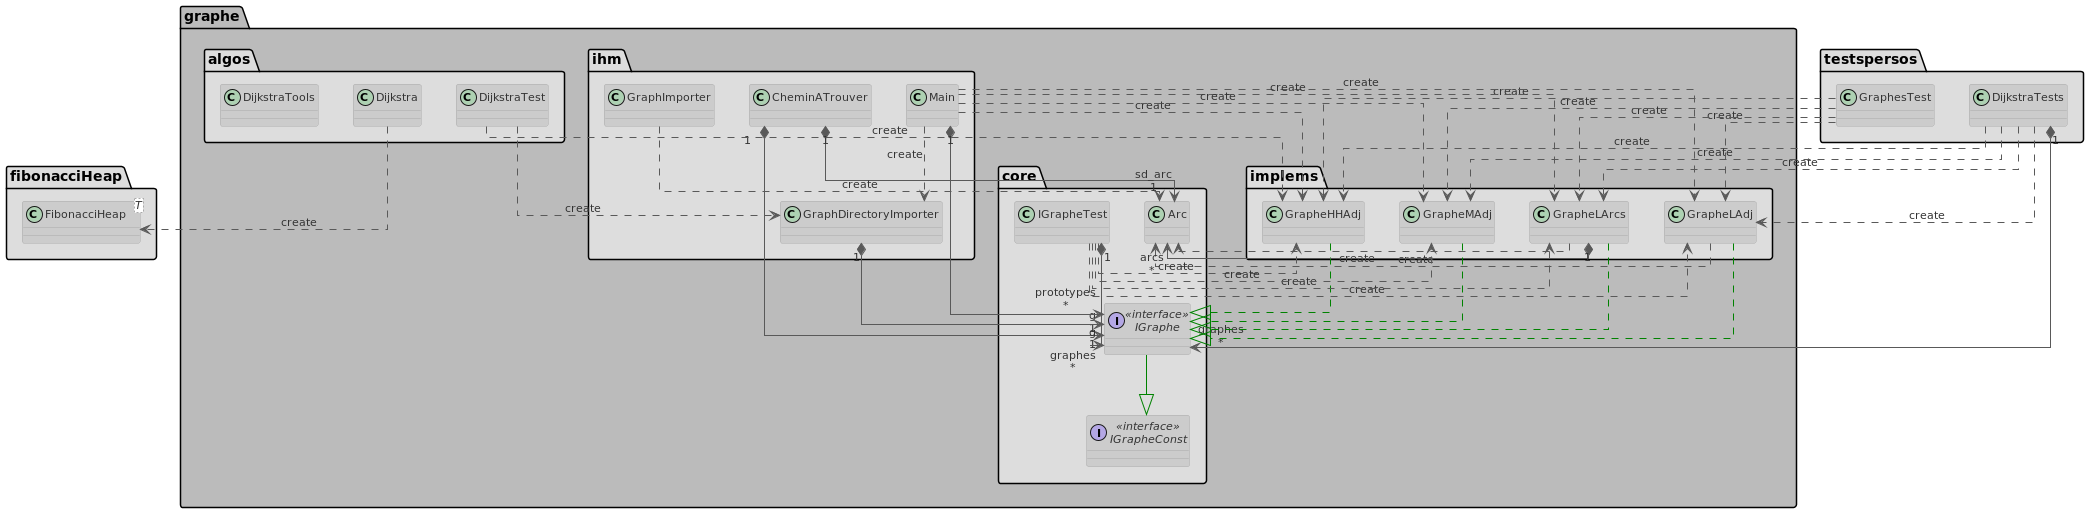

The diagram above was rendered by PlantUML. Its source (embedded in the PNG):
@startuml
!theme reddress-lightblue
top to bottom direction
skinparam linetype ortho

package "graphe" #BBBBBB {
package "graphe.ihm" #DDDDDD {
class CheminATrouver
class GraphDirectoryImporter
class GraphImporter
class Main
}
package "graphe.algos" #DDDDDD {
class Dijkstra
class DijkstraTest
class DijkstraTools
}
package "graphe.core" #DDDDDD {
class Arc
interface IGraphe << interface >>
interface IGrapheConst << interface >>
class IGrapheTest
}
package "graphe.implems" #DDDDDD {
class GrapheHHAdj
class GrapheLAdj
class GrapheLArcs
class GrapheMAdj
}
}
package "fibonacciHeap" #DDDDDD {
class FibonacciHeap<T>
}

package "testspersos" #DDDDDD {
class GraphesTest
class DijkstraTests
}


CheminATrouver         "1" *-[#595959,plain]-> "sd_arc\n1" Arc
CheminATrouver         "1" *-[#595959,plain]-> "g\n1" IGraphe
Dijkstra                -[#595959,dashed]->  FibonacciHeap          : "«create»"
DijkstraTest            -[#595959,dashed]->  GraphDirectoryImporter : "«create»"
DijkstraTest            -[#595959,dashed]->  GrapheHHAdj            : "«create»"
DijkstraTests           -[#595959,dashed]->  GrapheHHAdj            : "«create»"
DijkstraTests           -[#595959,dashed]->  GrapheLAdj             : "«create»"
DijkstraTests           -[#595959,dashed]->  GrapheLArcs            : "«create»"
DijkstraTests           -[#595959,dashed]->  GrapheMAdj             : "«create»"
DijkstraTests          "1" *-[#595959,plain]-> "graphes\n*" IGraphe
GraphDirectoryImporter "1" *-[#595959,plain]-> "g\n1" IGraphe
GraphImporter           -[#595959,dashed]->  Arc                    : "«create»"
GrapheHHAdj             -[#008200,dashed]-^  IGraphe
GrapheLAdj              -[#595959,dashed]->  Arc                    : "«create»"
GrapheLAdj              -[#008200,dashed]-^  IGraphe
GrapheLArcs             -[#595959,dashed]->  Arc                    : "«create»"
GrapheLArcs            "1" *-[#595959,plain]-> "arcs\n*" Arc
GrapheLArcs             -[#008200,dashed]-^  IGraphe
GrapheMAdj              -[#008200,dashed]-^  IGraphe
GraphesTest             -[#595959,dashed]->  GrapheHHAdj            : "«create»"
GraphesTest             -[#595959,dashed]->  GrapheLAdj             : "«create»"
GraphesTest             -[#595959,dashed]->  GrapheLArcs            : "«create»"
GraphesTest             -[#595959,dashed]->  GrapheMAdj             : "«create»"
IGraphe                 -[#008200,plain]-^  IGrapheConst
IGrapheTest             -[#595959,dashed]->  GrapheHHAdj            : "«create»"
IGrapheTest             -[#595959,dashed]->  GrapheLAdj             : "«create»"
IGrapheTest             -[#595959,dashed]->  GrapheLArcs            : "«create»"
IGrapheTest             -[#595959,dashed]->  GrapheMAdj             : "«create»"
IGrapheTest            "1" *-[#595959,plain]-> "graphes\n*" IGraphe
Main                    -[#595959,dashed]->  GraphDirectoryImporter : "«create»"
Main                    -[#595959,dashed]->  GrapheHHAdj            : "«create»"
Main                    -[#595959,dashed]->  GrapheLAdj             : "«create»"
Main                    -[#595959,dashed]->  GrapheLArcs            : "«create»"
Main                    -[#595959,dashed]->  GrapheMAdj             : "«create»"
Main                   "1" *-[#595959,plain]-> "prototypes\n*" IGraphe
@enduml